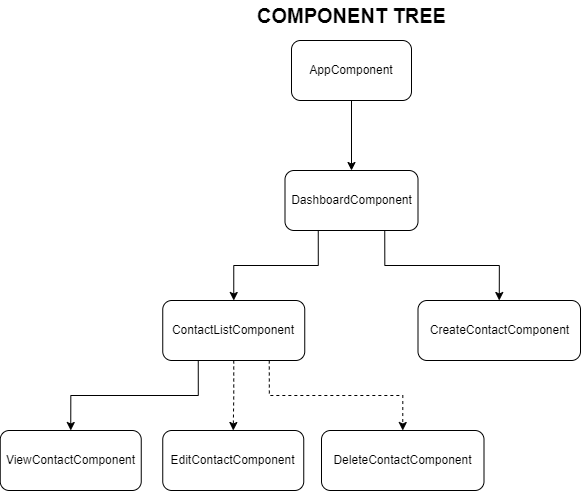

The diagram above was exported from draw.io. Its source (the exported page's mxGraphModel, read from the mxfile embedded in the PNG):
<mxGraphModel dx="785" dy="483" grid="1" gridSize="10" guides="1" tooltips="1" connect="1" arrows="1" fold="1" page="1" pageScale="1" pageWidth="827" pageHeight="1169" math="0" shadow="0">
  <root>
    <mxCell id="0" />
    <mxCell id="1" parent="0" />
    <mxCell id="36uKkMIEneKm2OvPM7w--8" style="edgeStyle=orthogonalEdgeStyle;rounded=0;orthogonalLoop=1;jettySize=auto;html=1;entryX=0.5;entryY=0;entryDx=0;entryDy=0;" edge="1" parent="1" source="36uKkMIEneKm2OvPM7w--1" target="36uKkMIEneKm2OvPM7w--5">
      <mxGeometry relative="1" as="geometry" />
    </mxCell>
    <mxCell id="36uKkMIEneKm2OvPM7w--1" value="AppComponent" style="rounded=1;whiteSpace=wrap;html=1;" vertex="1" parent="1">
      <mxGeometry x="330" y="80" width="120" height="60" as="geometry" />
    </mxCell>
    <mxCell id="36uKkMIEneKm2OvPM7w--3" value="CreateContactComponent" style="rounded=1;whiteSpace=wrap;html=1;" vertex="1" parent="1">
      <mxGeometry x="456.5" y="340" width="162.5" height="60" as="geometry" />
    </mxCell>
    <mxCell id="36uKkMIEneKm2OvPM7w--4" value="COMPONENT TREE" style="text;html=1;strokeColor=none;fillColor=none;align=center;verticalAlign=middle;whiteSpace=wrap;rounded=0;fontStyle=1;fontSize=20;" vertex="1" parent="1">
      <mxGeometry x="247.5" y="40" width="285" height="30" as="geometry" />
    </mxCell>
    <mxCell id="36uKkMIEneKm2OvPM7w--9" style="edgeStyle=orthogonalEdgeStyle;rounded=0;orthogonalLoop=1;jettySize=auto;html=1;exitX=0.25;exitY=1;exitDx=0;exitDy=0;" edge="1" parent="1" source="36uKkMIEneKm2OvPM7w--5" target="36uKkMIEneKm2OvPM7w--6">
      <mxGeometry relative="1" as="geometry" />
    </mxCell>
    <mxCell id="36uKkMIEneKm2OvPM7w--11" style="edgeStyle=orthogonalEdgeStyle;rounded=0;orthogonalLoop=1;jettySize=auto;html=1;exitX=0.75;exitY=1;exitDx=0;exitDy=0;entryX=0.5;entryY=0;entryDx=0;entryDy=0;" edge="1" parent="1" source="36uKkMIEneKm2OvPM7w--5" target="36uKkMIEneKm2OvPM7w--3">
      <mxGeometry relative="1" as="geometry" />
    </mxCell>
    <mxCell id="36uKkMIEneKm2OvPM7w--5" value="DashboardComponent" style="rounded=1;whiteSpace=wrap;html=1;" vertex="1" parent="1">
      <mxGeometry x="323.5" y="210" width="133" height="60" as="geometry" />
    </mxCell>
    <mxCell id="36uKkMIEneKm2OvPM7w--13" style="edgeStyle=orthogonalEdgeStyle;rounded=0;orthogonalLoop=1;jettySize=auto;html=1;exitX=0.25;exitY=1;exitDx=0;exitDy=0;entryX=0.5;entryY=0;entryDx=0;entryDy=0;" edge="1" parent="1" source="36uKkMIEneKm2OvPM7w--6" target="36uKkMIEneKm2OvPM7w--7">
      <mxGeometry relative="1" as="geometry" />
    </mxCell>
    <mxCell id="36uKkMIEneKm2OvPM7w--15" style="edgeStyle=orthogonalEdgeStyle;rounded=0;orthogonalLoop=1;jettySize=auto;html=1;exitX=0.75;exitY=1;exitDx=0;exitDy=0;entryX=0.5;entryY=0;entryDx=0;entryDy=0;dashed=1;" edge="1" parent="1" source="36uKkMIEneKm2OvPM7w--6" target="36uKkMIEneKm2OvPM7w--12">
      <mxGeometry relative="1" as="geometry" />
    </mxCell>
    <mxCell id="36uKkMIEneKm2OvPM7w--19" style="edgeStyle=orthogonalEdgeStyle;rounded=0;orthogonalLoop=1;jettySize=auto;html=1;exitX=0.5;exitY=1;exitDx=0;exitDy=0;entryX=0.5;entryY=0;entryDx=0;entryDy=0;dashed=1;" edge="1" parent="1" source="36uKkMIEneKm2OvPM7w--6" target="36uKkMIEneKm2OvPM7w--16">
      <mxGeometry relative="1" as="geometry" />
    </mxCell>
    <mxCell id="36uKkMIEneKm2OvPM7w--6" value="ContactListComponent" style="rounded=1;whiteSpace=wrap;html=1;" vertex="1" parent="1">
      <mxGeometry x="201.25" y="340" width="142" height="60" as="geometry" />
    </mxCell>
    <mxCell id="36uKkMIEneKm2OvPM7w--7" value="ViewContactComponent" style="rounded=1;whiteSpace=wrap;html=1;" vertex="1" parent="1">
      <mxGeometry x="38.75" y="470" width="141" height="60" as="geometry" />
    </mxCell>
    <mxCell id="36uKkMIEneKm2OvPM7w--12" value="DeleteContactComponent" style="rounded=1;whiteSpace=wrap;html=1;" vertex="1" parent="1">
      <mxGeometry x="360" y="470" width="162.5" height="60" as="geometry" />
    </mxCell>
    <mxCell id="36uKkMIEneKm2OvPM7w--16" value="EditContactComponent" style="rounded=1;whiteSpace=wrap;html=1;" vertex="1" parent="1">
      <mxGeometry x="201.25" y="470" width="141" height="60" as="geometry" />
    </mxCell>
  </root>
</mxGraphModel>